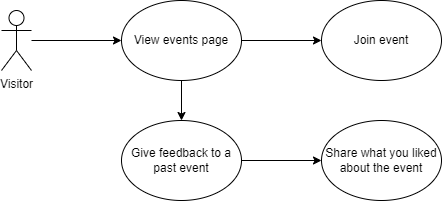

The diagram above was exported from draw.io. Its source (the exported page's mxGraphModel, read from the mxfile embedded in the PNG):
<mxGraphModel dx="-198" dy="642" grid="1" gridSize="10" guides="1" tooltips="1" connect="1" arrows="1" fold="1" page="1" pageScale="1" pageWidth="827" pageHeight="1169" math="0" shadow="0">
  <root>
    <mxCell id="0" />
    <mxCell id="1" parent="0" />
    <mxCell id="8OgKUCPTbXQY6-li-K1g-7" style="edgeStyle=orthogonalEdgeStyle;rounded=0;orthogonalLoop=1;jettySize=auto;html=1;entryX=0;entryY=0.5;entryDx=0;entryDy=0;" edge="1" parent="1" source="8OgKUCPTbXQY6-li-K1g-8" target="8OgKUCPTbXQY6-li-K1g-10">
      <mxGeometry relative="1" as="geometry" />
    </mxCell>
    <mxCell id="8OgKUCPTbXQY6-li-K1g-8" value="Visitor" style="shape=umlActor;verticalLabelPosition=bottom;verticalAlign=top;html=1;outlineConnect=0;" vertex="1" parent="1">
      <mxGeometry x="1810" y="450" width="30" height="60" as="geometry" />
    </mxCell>
    <mxCell id="8OgKUCPTbXQY6-li-K1g-9" value="" style="edgeStyle=orthogonalEdgeStyle;rounded=0;orthogonalLoop=1;jettySize=auto;html=1;" edge="1" parent="1" source="8OgKUCPTbXQY6-li-K1g-10" target="8OgKUCPTbXQY6-li-K1g-11">
      <mxGeometry relative="1" as="geometry" />
    </mxCell>
    <mxCell id="8OgKUCPTbXQY6-li-K1g-26" value="" style="edgeStyle=orthogonalEdgeStyle;rounded=0;orthogonalLoop=1;jettySize=auto;html=1;" edge="1" parent="1" source="8OgKUCPTbXQY6-li-K1g-10" target="8OgKUCPTbXQY6-li-K1g-25">
      <mxGeometry relative="1" as="geometry" />
    </mxCell>
    <mxCell id="8OgKUCPTbXQY6-li-K1g-10" value="View events page" style="ellipse;whiteSpace=wrap;html=1;" vertex="1" parent="1">
      <mxGeometry x="1930" y="440" width="120" height="80" as="geometry" />
    </mxCell>
    <mxCell id="8OgKUCPTbXQY6-li-K1g-11" value="Join event" style="ellipse;whiteSpace=wrap;html=1;" vertex="1" parent="1">
      <mxGeometry x="2130" y="440" width="120" height="80" as="geometry" />
    </mxCell>
    <mxCell id="8OgKUCPTbXQY6-li-K1g-28" value="" style="edgeStyle=orthogonalEdgeStyle;rounded=0;orthogonalLoop=1;jettySize=auto;html=1;" edge="1" parent="1" source="8OgKUCPTbXQY6-li-K1g-25" target="8OgKUCPTbXQY6-li-K1g-27">
      <mxGeometry relative="1" as="geometry" />
    </mxCell>
    <mxCell id="8OgKUCPTbXQY6-li-K1g-25" value="Give feedback to a past event" style="ellipse;whiteSpace=wrap;html=1;" vertex="1" parent="1">
      <mxGeometry x="1930" y="560" width="120" height="80" as="geometry" />
    </mxCell>
    <mxCell id="8OgKUCPTbXQY6-li-K1g-27" value="Share what you liked about the event" style="ellipse;whiteSpace=wrap;html=1;" vertex="1" parent="1">
      <mxGeometry x="2130" y="560" width="120" height="80" as="geometry" />
    </mxCell>
  </root>
</mxGraphModel>